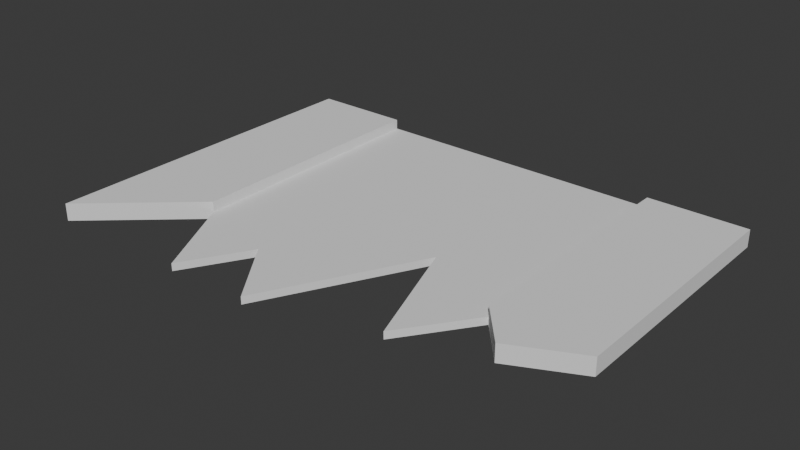 # Source: Street_Broken.blend  (saved by Blender 4.3.32; exported with 4.5.12 LTS)
import bpy
from mathutils import Matrix  # noqa: F401  (used for matrix-valued properties, if any)

bpy.ops.wm.read_factory_settings(use_empty=True)
scene = bpy.context.scene
scene.name = 'Scene'

# ---- collections
col_collection = bpy.data.collections.new('Collection'); scene.collection.children.link(col_collection)

# ---- world
world_world = bpy.data.worlds.new('World'); scene.world = world_world
world_world.use_nodes = True; world_world.node_tree.nodes.clear()
_N = world_world.node_tree.nodes; _L = world_world.node_tree.links
n0 = _N.new('ShaderNodeOutputWorld'); n0.name = 'World Output'; n0.location = (300, 300)
n1 = _N.new('ShaderNodeBackground'); n1.name = 'Background'; n1.location = (10, 300)
n1.inputs[0].default_value = (0.05088, 0.05088, 0.05088, 1.0)
_L.new(n1.outputs[0], n0.inputs[0])
n0.is_active_output = True
world_world.color = (0.05088, 0.05088, 0.05088)
world_world.use_sun_shadow = False
world_world.sun_shadow_jitter_overblur = 0.0

# ---- meshes
me_plane_003 = bpy.data.meshes.new('Plane.003')
me_plane_003.from_pydata([(-1.0, -0.4, 0.0), (-1.0, 1.0, 0.0), (1.0, 1.0, 0.0), (0.6, 1.0, 0.0), (-0.6, 1.0, 0.0), (-1.0, 1.0, 0.04), (-1.0, -0.4, 0.04), (1.0, 1.0, 0.04), (-0.6, 1.0, 0.04), (0.6, 1.0, 0.04), (-1.0, -0.4, -0.0296), (-1.0, 1.0, -0.0296), (1.0, 1.0, -0.0296), (0.6, 1.0, -0.0296), (-0.6, 1.0, -0.0296), (0.6, 0.006602, -0.0296), (-0.4143, -0.4, 0.0), (-0.07578, -0.4, 0.0), (-0.4143, -0.4, -0.0296), (-0.07578, -0.4, -0.0296), (1.0, -0.02349, 0.04), (-0.6, -0.04605, 0.0), (1.0, -0.02349, 0.0), (1.0, -0.02349, -0.0296), (0.6, 0.006602, 0.0), (-0.6, -0.04605, 0.04), (-0.6, -0.04605, -0.0296), (0.6, 0.006602, 0.04), (-0.2638, -0.1438, -0.0296), (0.2401, 0.2022, -0.0296), (0.4056, -0.2642, -0.0296), (-0.2638, -0.1438, 0.0), (0.2401, 0.2022, 0.0), (0.4056, -0.2642, 0.0), (0.7366, -0.1514, -0.0296), (0.7366, -0.1514, 0.04), (0.6, 0.006602, 0.005202), (0.7366, -0.1514, 0.005202)], [], [(4, 1, 5, 8), (2, 3, 9, 7), (1, 0, 6, 5), (3, 24, 27, 9), (2, 22, 23, 12), (0, 1, 11, 10), (4, 3, 13, 14), (1, 4, 14, 11), (3, 2, 12, 13), (11, 14, 26, 10), (14, 13, 15, 30, 29, 19, 28, 18, 26), (13, 12, 23, 34, 15), (25, 21, 4, 8), (20, 22, 2, 7), (21, 16, 31, 17, 32, 33, 24, 3, 4), (27, 35, 20, 7, 9), (25, 8, 5, 6), (37, 35, 27, 36), (34, 37, 36, 15), (22, 37, 34, 23), (20, 35, 37, 22), (15, 24, 33, 30), (30, 33, 32, 29), (29, 32, 17, 19), (19, 17, 31, 28), (28, 31, 16, 18), (18, 16, 21, 26), (0, 21, 25, 6), (0, 10, 26, 21)])
_uv = me_plane_003.uv_layers.new(name='UVMap')
_uv.uv.foreach_set('vector', [0.5389, 0.5964, 0.5389, 0.7453, 0.524, 0.7453, 0.524, 0.5964, 0.5389, 0.0009724, 0.5389, 0.1498, 0.524, 0.1498, 0.524, 0.0009724, 0.5158, 0.916, 0.001766, 0.916, 0.001766, 0.9011, 0.5158, 0.9011, 0.04544, 0.3715, 0.04544, 0.7362, 0.03056, 0.7362, 0.03056, 0.3715, 0.7168, 0.5252, 0.7168, 0.7919, 0.7057, 0.7919, 0.7057, 0.5252, 0.001766, 0.916, 0.5158, 0.916, 0.5158, 0.927, 0.001766, 0.927, 0.5389, 0.5964, 0.5389, 0.1498, 0.5499, 0.1498, 0.5499, 0.5964, 0.5389, 0.7453, 0.5389, 0.5964, 0.5499, 0.5964, 0.5499, 0.7453, 0.5389, 0.1498, 0.5389, 0.0009724, 0.5499, 0.0009724, 0.5499, 0.1498, 0.5215, 0.0009724, 0.5215, 0.1498, 0.1322, 0.1498, 0.0004534, 0.0009723, 0.5215, 0.1498, 0.5215, 0.5964, 0.1518, 0.5964, 0.051, 0.5241, 0.2245, 0.4625, 0.0004534, 0.3449, 0.09579, 0.2749, 0.0004534, 0.219, 0.1322, 0.1498, 0.5215, 0.5964, 0.5215, 0.7453, 0.1406, 0.7453, 0.09299, 0.6472, 0.1518, 0.5964, 0.02727, 0.6354, 0.01238, 0.6354, 0.01238, 0.3628, 0.02727, 0.3628, 0.7316, 0.7919, 0.7168, 0.7919, 0.7168, 0.5252, 0.7316, 0.5252, 0.5532, 0.1333, 0.6223, 0.00159, 0.6783, 0.09692, 0.7483, 0.00159, 0.8658, 0.2257, 0.9274, 0.05213, 0.9998, 0.1529, 0.9998, 0.5226, 0.5532, 0.5226, 0.5532, 0.5846, 0.6041, 0.5258, 0.7021, 0.5734, 0.7021, 0.9543, 0.5532, 0.9543, 0.1333, 0.7486, 0.5226, 0.7486, 0.5226, 0.8975, 0.00159, 0.8975, 0.06885, 0.0973, 0.0818, 0.0973, 0.0818, 0.1636, 0.06885, 0.1636, 0.0559, 0.0973, 0.06885, 0.0973, 0.06885, 0.1636, 0.0559, 0.1636, 0.7168, 0.7919, 0.7187, 0.8952, 0.7057, 0.8952, 0.7057, 0.7919, 0.7316, 0.7919, 0.7316, 0.8952, 0.7187, 0.8952, 0.7168, 0.7919, 0.02761, 0.05047, 0.03863, 0.05047, 0.03863, 0.1727, 0.02761, 0.1727, 0.0003466, 0.01867, 0.01136, 0.01867, 0.01136, 0.2, 0.0003466, 0.2, 0.5252, 0.1568, 0.5362, 0.1568, 0.5362, 0.3976, 0.5252, 0.3976, 0.04903, 0.4408, 0.04903, 0.4298, 0.1545, 0.4298, 0.1545, 0.4408, 0.04125, 0.06596, 0.05226, 0.06596, 0.05226, 0.1727, 0.04125, 0.1727, 0.01398, 0.03599, 0.02499, 0.03599, 0.02499, 0.1772, 0.01398, 0.1772, 0.01238, 0.8339, 0.01238, 0.6354, 0.02727, 0.6354, 0.02727, 0.8339, 0.01238, 0.8339, 0.001366, 0.8339, 0.001366, 0.6354, 0.01238, 0.6354])
me_plane_003.update()

# ---- objects
ob_plane = bpy.data.objects.new('Plane', me_plane_003)

# ---- transforms, parenting, visibility, modifiers, constraints
ob_plane.location = (0.0, 0.0, 0.0)

# ---- collection membership
col_collection.objects.link(ob_plane)

# ---- scene / render settings (as saved in the file)
scene.frame_start = 1; scene.frame_end = 250; scene.frame_set(1)
scene.render.engine = 'BLENDER_EEVEE_NEXT'
scene.cycles.sampling_pattern = 'TABULATED_SOBOL'
bpy.context.view_layer.update()

# ---- added for rendering (the .blend has no active camera and no usable light): camera, sun
cam_auto = bpy.data.cameras.new('AutoCamera')
cam_auto.lens = 50.0
cam_auto.sensor_width = 36.0
cam_auto.clip_end = 1000.0
ob_auto_camera = bpy.data.objects.new('AutoCamera', cam_auto)
scene.collection.objects.link(ob_auto_camera)
ob_auto_camera.location = (2.25968, -2.41161, 1.81295)
ob_auto_camera.rotation_euler = (1.09748, -7.21219e-08, 0.694738)
scene.camera = ob_auto_camera
light_auto_sun = bpy.data.lights.new('AutoSun', 'SUN')
light_auto_sun.energy = 3.0
light_auto_sun.angle = 0.0523599
ob_auto_sun = bpy.data.objects.new('AutoSun', light_auto_sun)
scene.collection.objects.link(ob_auto_sun)
ob_auto_sun.rotation_euler = (0.872665, 0.174533, 0.523599)
bpy.context.view_layer.update()
